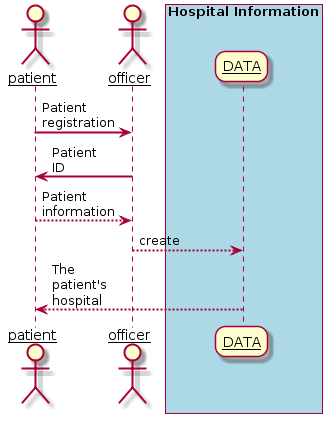

The diagram above was rendered by PlantUML. Its source (embedded in the PNG):
@startuml
skinparam sequenceArrowThickness 2
skinparam roundcorner 20
skinparam maxmessagesize 60
skinparam sequenceParticipant underline

actor patient
actor officer

box "Hospital Information" #LightBlue
	participant DATA
end box

patient -> officer: Patient registration
officer -> patient: Patient ID
patient --> officer: Patient information
officer --> DATA: create
DATA --> patient : The patient's hospital
@enduml